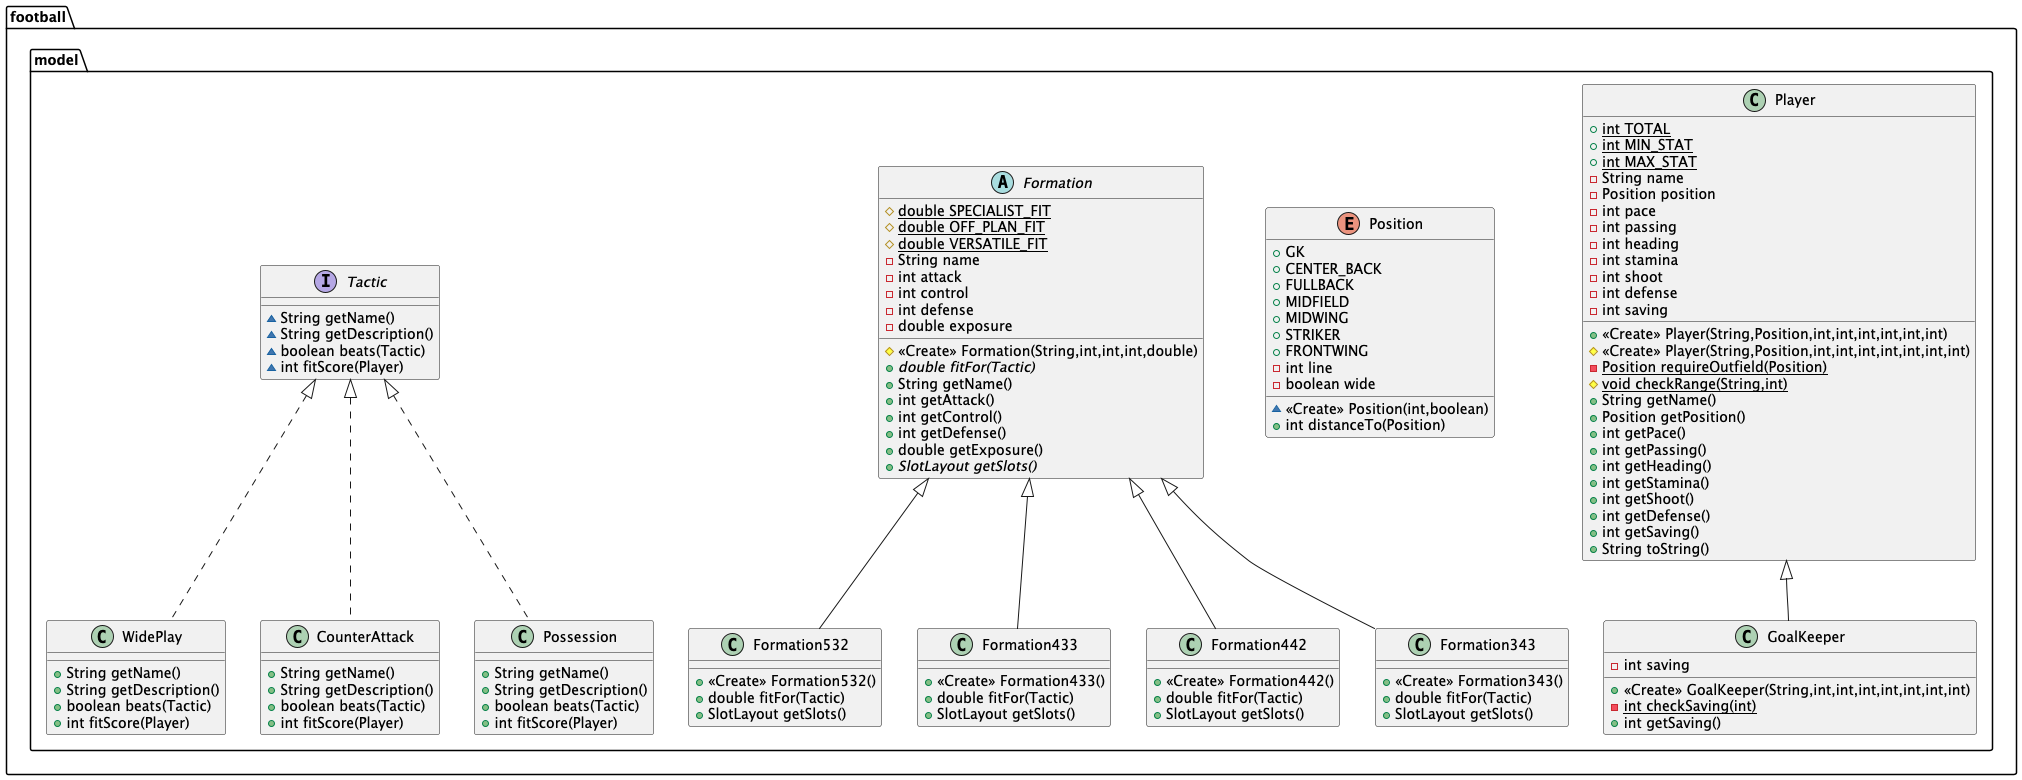

The diagram above was rendered by PlantUML. Its source (embedded in the PNG):
@startuml
interface football.model.Tactic {
~ String getName()
~ String getDescription()
~ boolean beats(Tactic)
~ int fitScore(Player)
}

class football.model.Formation532 {
+ <<Create>> Formation532()
+ double fitFor(Tactic)
+ SlotLayout getSlots()
}

class football.model.Formation433 {
+ <<Create>> Formation433()
+ double fitFor(Tactic)
+ SlotLayout getSlots()
}

class football.model.GoalKeeper {
- int saving
+ <<Create>> GoalKeeper(String,int,int,int,int,int,int,int)
- {static} int checkSaving(int)
+ int getSaving()
}


class football.model.WidePlay {
+ String getName()
+ String getDescription()
+ boolean beats(Tactic)
+ int fitScore(Player)
}

abstract class football.model.Formation {
# {static} double SPECIALIST_FIT
# {static} double OFF_PLAN_FIT
# {static} double VERSATILE_FIT
- String name
- int attack
- int control
- int defense
- double exposure
# <<Create>> Formation(String,int,int,int,double)
+ {abstract}double fitFor(Tactic)
+ String getName()
+ int getAttack()
+ int getControl()
+ int getDefense()
+ double getExposure()
+ {abstract}SlotLayout getSlots()
}


class football.model.Formation442 {
+ <<Create>> Formation442()
+ double fitFor(Tactic)
+ SlotLayout getSlots()
}

enum football.model.Position {
+  GK
+  CENTER_BACK
+  FULLBACK
+  MIDFIELD
+  MIDWING
+  STRIKER
+  FRONTWING
- int line
- boolean wide
~ <<Create>> Position(int,boolean)
+ int distanceTo(Position)
}


class football.model.CounterAttack {
+ String getName()
+ String getDescription()
+ boolean beats(Tactic)
+ int fitScore(Player)
}

class football.model.Possession {
+ String getName()
+ String getDescription()
+ boolean beats(Tactic)
+ int fitScore(Player)
}

class football.model.Player {
+ {static} int TOTAL
+ {static} int MIN_STAT
+ {static} int MAX_STAT
- String name
- Position position
- int pace
- int passing
- int heading
- int stamina
- int shoot
- int defense
- int saving
+ <<Create>> Player(String,Position,int,int,int,int,int,int)
# <<Create>> Player(String,Position,int,int,int,int,int,int,int)
- {static} Position requireOutfield(Position)
# {static} void checkRange(String,int)
+ String getName()
+ Position getPosition()
+ int getPace()
+ int getPassing()
+ int getHeading()
+ int getStamina()
+ int getShoot()
+ int getDefense()
+ int getSaving()
+ String toString()
}


class football.model.Formation343 {
+ <<Create>> Formation343()
+ double fitFor(Tactic)
+ SlotLayout getSlots()
}



football.model.Formation <|-- football.model.Formation532
football.model.Formation <|-- football.model.Formation433
football.model.Player <|-- football.model.GoalKeeper
football.model.Tactic <|.. football.model.WidePlay
football.model.Formation <|-- football.model.Formation442
football.model.Tactic <|.. football.model.CounterAttack
football.model.Tactic <|.. football.model.Possession
football.model.Formation <|-- football.model.Formation343
@enduml